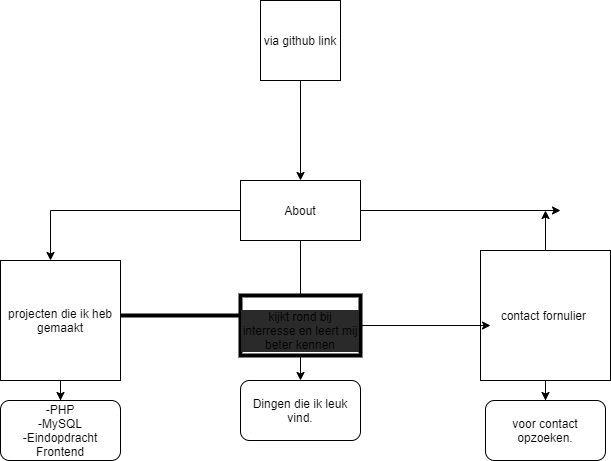

The diagram above was exported from draw.io. Its source (the exported page's mxGraphModel, read from the mxfile embedded in the PNG):
<mxGraphModel dx="1188" dy="1992" grid="1" gridSize="10" guides="1" tooltips="1" connect="1" arrows="1" fold="1" page="1" pageScale="1" pageWidth="850" pageHeight="1100" math="0" shadow="0">
  <root>
    <mxCell id="0" />
    <mxCell id="1" parent="0" />
    <mxCell id="24" style="edgeStyle=orthogonalEdgeStyle;rounded=0;orthogonalLoop=1;jettySize=auto;html=1;entryX=0.417;entryY=0.083;entryDx=0;entryDy=0;entryPerimeter=0;" edge="1" parent="1" source="2" target="9">
      <mxGeometry relative="1" as="geometry">
        <Array as="points">
          <mxPoint x="390" y="290" />
        </Array>
      </mxGeometry>
    </mxCell>
    <mxCell id="28" style="edgeStyle=orthogonalEdgeStyle;rounded=0;orthogonalLoop=1;jettySize=auto;html=1;" edge="1" parent="1" source="2" target="12">
      <mxGeometry relative="1" as="geometry">
        <mxPoint x="140" y="200" as="targetPoint" />
        <Array as="points">
          <mxPoint x="140" y="200" />
        </Array>
      </mxGeometry>
    </mxCell>
    <mxCell id="34" style="edgeStyle=orthogonalEdgeStyle;rounded=0;orthogonalLoop=1;jettySize=auto;html=1;" edge="1" parent="1" source="2">
      <mxGeometry relative="1" as="geometry">
        <mxPoint x="650" y="200" as="targetPoint" />
      </mxGeometry>
    </mxCell>
    <mxCell id="2" value="About" style="rounded=0;whiteSpace=wrap;html=1;" parent="1" vertex="1">
      <mxGeometry x="330" y="170" width="120" height="60" as="geometry" />
    </mxCell>
    <mxCell id="8" value="" style="line;strokeWidth=4;html=1;perimeter=backbonePerimeter;points=[];outlineConnect=0;" parent="1" vertex="1">
      <mxGeometry x="200" y="300" width="160" height="10" as="geometry" />
    </mxCell>
    <mxCell id="26" style="edgeStyle=orthogonalEdgeStyle;rounded=0;orthogonalLoop=1;jettySize=auto;html=1;" edge="1" parent="1" source="12" target="27">
      <mxGeometry relative="1" as="geometry">
        <mxPoint x="150" y="390" as="targetPoint" />
      </mxGeometry>
    </mxCell>
    <mxCell id="12" value="projecten die ik heb gemaakt" style="whiteSpace=wrap;html=1;aspect=fixed;" vertex="1" parent="1">
      <mxGeometry x="90" y="250" width="120" height="120" as="geometry" />
    </mxCell>
    <mxCell id="32" style="edgeStyle=orthogonalEdgeStyle;rounded=0;orthogonalLoop=1;jettySize=auto;html=1;" edge="1" parent="1" source="14" target="33">
      <mxGeometry relative="1" as="geometry">
        <mxPoint x="635" y="420" as="targetPoint" />
      </mxGeometry>
    </mxCell>
    <mxCell id="35" style="edgeStyle=orthogonalEdgeStyle;rounded=0;orthogonalLoop=1;jettySize=auto;html=1;exitX=0.5;exitY=0;exitDx=0;exitDy=0;" edge="1" parent="1" source="14">
      <mxGeometry relative="1" as="geometry">
        <mxPoint x="635" y="200" as="targetPoint" />
      </mxGeometry>
    </mxCell>
    <mxCell id="14" value="contact fornulier&amp;nbsp;" style="whiteSpace=wrap;html=1;aspect=fixed;" vertex="1" parent="1">
      <mxGeometry x="570" y="240" width="130" height="130" as="geometry" />
    </mxCell>
    <mxCell id="16" style="edgeStyle=orthogonalEdgeStyle;rounded=0;orthogonalLoop=1;jettySize=auto;html=1;" edge="1" parent="1" source="15" target="2">
      <mxGeometry relative="1" as="geometry" />
    </mxCell>
    <mxCell id="15" value="via github link" style="whiteSpace=wrap;html=1;aspect=fixed;" vertex="1" parent="1">
      <mxGeometry x="350" y="-10" width="80" height="80" as="geometry" />
    </mxCell>
    <mxCell id="25" style="edgeStyle=orthogonalEdgeStyle;rounded=0;orthogonalLoop=1;jettySize=auto;html=1;entryX=0.077;entryY=0.577;entryDx=0;entryDy=0;entryPerimeter=0;" edge="1" parent="1" source="9" target="14">
      <mxGeometry relative="1" as="geometry" />
    </mxCell>
    <mxCell id="30" style="edgeStyle=orthogonalEdgeStyle;rounded=0;orthogonalLoop=1;jettySize=auto;html=1;" edge="1" parent="1" source="9" target="31">
      <mxGeometry relative="1" as="geometry">
        <mxPoint x="390" y="380" as="targetPoint" />
      </mxGeometry>
    </mxCell>
    <mxCell id="9" value="kijkt rond bij interresse en leert mij beter kennen" style="whiteSpace=wrap;html=1;verticalAlign=top;strokeWidth=4;labelBackgroundColor=#2a2a2a;spacingTop=8;" parent="1" vertex="1">
      <mxGeometry x="330" y="285" width="120" height="60" as="geometry" />
    </mxCell>
    <mxCell id="27" value="-PHP&lt;br&gt;-MySQL&lt;br&gt;-Eindopdracht Frontend" style="rounded=1;whiteSpace=wrap;html=1;" vertex="1" parent="1">
      <mxGeometry x="90" y="390" width="120" height="60" as="geometry" />
    </mxCell>
    <mxCell id="31" value="Dingen die ik leuk vind." style="rounded=1;whiteSpace=wrap;html=1;" vertex="1" parent="1">
      <mxGeometry x="330" y="370" width="120" height="60" as="geometry" />
    </mxCell>
    <mxCell id="33" value="voor contact opzoeken." style="rounded=1;whiteSpace=wrap;html=1;" vertex="1" parent="1">
      <mxGeometry x="575" y="390" width="120" height="60" as="geometry" />
    </mxCell>
  </root>
</mxGraphModel>